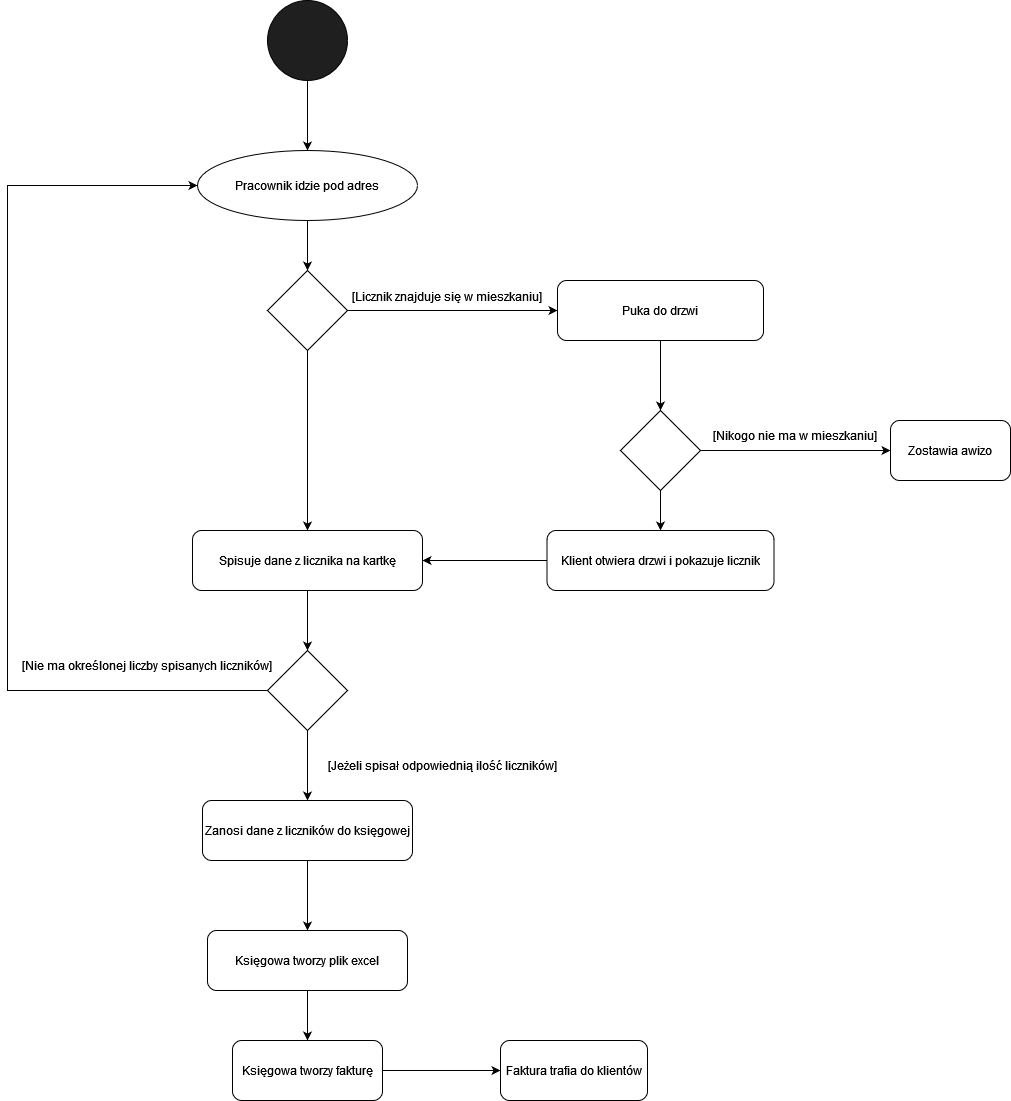

The diagram above was exported from draw.io. Its source (the exported page's mxGraphModel, read from the mxfile embedded in the PNG):
<mxGraphModel dx="2249" dy="762" grid="1" gridSize="10" guides="1" tooltips="1" connect="1" arrows="1" fold="1" page="1" pageScale="1" pageWidth="827" pageHeight="1169" math="0" shadow="0">
  <root>
    <mxCell id="0" />
    <mxCell id="1" parent="0" />
    <mxCell id="7XDv5Px5pZZNO8Dt0Y7s-1" value="" style="ellipse;whiteSpace=wrap;html=1;fillColor=#1F1F1F;" vertex="1" parent="1">
      <mxGeometry x="30" y="10" width="80" height="80" as="geometry" />
    </mxCell>
    <mxCell id="7XDv5Px5pZZNO8Dt0Y7s-2" value="" style="endArrow=classic;html=1;rounded=0;exitX=0.5;exitY=1;exitDx=0;exitDy=0;" edge="1" parent="1" source="7XDv5Px5pZZNO8Dt0Y7s-1">
      <mxGeometry width="50" height="50" relative="1" as="geometry">
        <mxPoint x="390" y="410" as="sourcePoint" />
        <mxPoint x="70" y="160" as="targetPoint" />
      </mxGeometry>
    </mxCell>
    <mxCell id="7XDv5Px5pZZNO8Dt0Y7s-3" value="&lt;div&gt;Pracownik idzie pod adres&lt;/div&gt;" style="ellipse;whiteSpace=wrap;html=1;fillColor=#FFFFFF;" vertex="1" parent="1">
      <mxGeometry x="-40" y="160" width="220" height="70" as="geometry" />
    </mxCell>
    <mxCell id="7XDv5Px5pZZNO8Dt0Y7s-9" style="edgeStyle=orthogonalEdgeStyle;rounded=0;orthogonalLoop=1;jettySize=auto;html=1;entryX=0;entryY=0.5;entryDx=0;entryDy=0;" edge="1" parent="1" source="7XDv5Px5pZZNO8Dt0Y7s-4" target="7XDv5Px5pZZNO8Dt0Y7s-8">
      <mxGeometry relative="1" as="geometry" />
    </mxCell>
    <mxCell id="7XDv5Px5pZZNO8Dt0Y7s-4" value="" style="rhombus;whiteSpace=wrap;html=1;fillColor=#FFFFFF;" vertex="1" parent="1">
      <mxGeometry x="30" y="280" width="80" height="80" as="geometry" />
    </mxCell>
    <mxCell id="7XDv5Px5pZZNO8Dt0Y7s-5" value="" style="endArrow=classic;html=1;rounded=0;exitX=0.5;exitY=1;exitDx=0;exitDy=0;entryX=0.5;entryY=0;entryDx=0;entryDy=0;" edge="1" parent="1" source="7XDv5Px5pZZNO8Dt0Y7s-3" target="7XDv5Px5pZZNO8Dt0Y7s-4">
      <mxGeometry width="50" height="50" relative="1" as="geometry">
        <mxPoint x="390" y="410" as="sourcePoint" />
        <mxPoint x="440" y="360" as="targetPoint" />
      </mxGeometry>
    </mxCell>
    <mxCell id="7XDv5Px5pZZNO8Dt0Y7s-7" value="" style="endArrow=classic;html=1;rounded=0;entryX=0.5;entryY=0;entryDx=0;entryDy=0;" edge="1" parent="1" target="7XDv5Px5pZZNO8Dt0Y7s-6">
      <mxGeometry width="50" height="50" relative="1" as="geometry">
        <mxPoint x="70" y="360" as="sourcePoint" />
        <mxPoint x="120" y="310" as="targetPoint" />
      </mxGeometry>
    </mxCell>
    <mxCell id="7XDv5Px5pZZNO8Dt0Y7s-13" style="edgeStyle=orthogonalEdgeStyle;rounded=0;orthogonalLoop=1;jettySize=auto;html=1;entryX=0.5;entryY=0;entryDx=0;entryDy=0;" edge="1" parent="1" source="7XDv5Px5pZZNO8Dt0Y7s-8" target="7XDv5Px5pZZNO8Dt0Y7s-12">
      <mxGeometry relative="1" as="geometry" />
    </mxCell>
    <mxCell id="7XDv5Px5pZZNO8Dt0Y7s-8" value="Puka do drzwi" style="rounded=1;whiteSpace=wrap;html=1;fillColor=#FFFFFF;" vertex="1" parent="1">
      <mxGeometry x="320" y="290" width="206" height="60" as="geometry" />
    </mxCell>
    <mxCell id="7XDv5Px5pZZNO8Dt0Y7s-11" value="[Licznik znajduje się w mieszkaniu]" style="text;html=1;strokeColor=none;fillColor=none;spacing=5;spacingTop=-20;whiteSpace=wrap;overflow=hidden;rounded=0;" vertex="1" parent="1">
      <mxGeometry x="110" y="310" width="220" height="120" as="geometry" />
    </mxCell>
    <mxCell id="7XDv5Px5pZZNO8Dt0Y7s-16" style="edgeStyle=orthogonalEdgeStyle;rounded=0;orthogonalLoop=1;jettySize=auto;html=1;entryX=0.5;entryY=0;entryDx=0;entryDy=0;" edge="1" parent="1" source="7XDv5Px5pZZNO8Dt0Y7s-12" target="7XDv5Px5pZZNO8Dt0Y7s-14">
      <mxGeometry relative="1" as="geometry" />
    </mxCell>
    <mxCell id="7XDv5Px5pZZNO8Dt0Y7s-18" style="edgeStyle=orthogonalEdgeStyle;rounded=0;orthogonalLoop=1;jettySize=auto;html=1;entryX=0;entryY=0.5;entryDx=0;entryDy=0;" edge="1" parent="1" source="7XDv5Px5pZZNO8Dt0Y7s-12" target="7XDv5Px5pZZNO8Dt0Y7s-17">
      <mxGeometry relative="1" as="geometry" />
    </mxCell>
    <mxCell id="7XDv5Px5pZZNO8Dt0Y7s-12" value="" style="rhombus;whiteSpace=wrap;html=1;fillColor=#FFFFFF;" vertex="1" parent="1">
      <mxGeometry x="383" y="420" width="80" height="80" as="geometry" />
    </mxCell>
    <mxCell id="7XDv5Px5pZZNO8Dt0Y7s-24" style="edgeStyle=orthogonalEdgeStyle;rounded=0;orthogonalLoop=1;jettySize=auto;html=1;entryX=1;entryY=0.5;entryDx=0;entryDy=0;" edge="1" parent="1" source="7XDv5Px5pZZNO8Dt0Y7s-14" target="7XDv5Px5pZZNO8Dt0Y7s-6">
      <mxGeometry relative="1" as="geometry" />
    </mxCell>
    <mxCell id="7XDv5Px5pZZNO8Dt0Y7s-14" value="Klient otwiera drzwi i pokazuje licznik" style="rounded=1;whiteSpace=wrap;html=1;fillColor=#FFFFFF;" vertex="1" parent="1">
      <mxGeometry x="309.5" y="540" width="227" height="60" as="geometry" />
    </mxCell>
    <mxCell id="7XDv5Px5pZZNO8Dt0Y7s-17" value="&lt;div&gt;Zostawia awizo&lt;/div&gt;" style="rounded=1;whiteSpace=wrap;html=1;fillColor=#FFFFFF;" vertex="1" parent="1">
      <mxGeometry x="653" y="430" width="120" height="60" as="geometry" />
    </mxCell>
    <mxCell id="7XDv5Px5pZZNO8Dt0Y7s-19" value="[Nikogo nie ma w mieszkaniu]" style="text;html=1;strokeColor=none;fillColor=none;align=center;verticalAlign=middle;whiteSpace=wrap;rounded=0;" vertex="1" parent="1">
      <mxGeometry x="463" y="430" width="190" height="30" as="geometry" />
    </mxCell>
    <mxCell id="7XDv5Px5pZZNO8Dt0Y7s-30" style="edgeStyle=orthogonalEdgeStyle;rounded=0;orthogonalLoop=1;jettySize=auto;html=1;entryX=0.5;entryY=0;entryDx=0;entryDy=0;" edge="1" parent="1" source="7XDv5Px5pZZNO8Dt0Y7s-6" target="7XDv5Px5pZZNO8Dt0Y7s-28">
      <mxGeometry relative="1" as="geometry" />
    </mxCell>
    <mxCell id="7XDv5Px5pZZNO8Dt0Y7s-6" value="&lt;div&gt;Spisuje dane z licznika na kartkę&lt;/div&gt;" style="rounded=1;whiteSpace=wrap;html=1;fillColor=#FFFFFF;" vertex="1" parent="1">
      <mxGeometry x="-45" y="540" width="230" height="60" as="geometry" />
    </mxCell>
    <mxCell id="7XDv5Px5pZZNO8Dt0Y7s-32" style="edgeStyle=orthogonalEdgeStyle;rounded=0;orthogonalLoop=1;jettySize=auto;html=1;entryX=0;entryY=0.5;entryDx=0;entryDy=0;" edge="1" parent="1" source="7XDv5Px5pZZNO8Dt0Y7s-28" target="7XDv5Px5pZZNO8Dt0Y7s-3">
      <mxGeometry relative="1" as="geometry">
        <Array as="points">
          <mxPoint x="-230" y="700" />
          <mxPoint x="-230" y="195" />
        </Array>
      </mxGeometry>
    </mxCell>
    <mxCell id="7XDv5Px5pZZNO8Dt0Y7s-36" style="edgeStyle=orthogonalEdgeStyle;rounded=0;orthogonalLoop=1;jettySize=auto;html=1;entryX=0.5;entryY=0;entryDx=0;entryDy=0;" edge="1" parent="1" source="7XDv5Px5pZZNO8Dt0Y7s-28" target="7XDv5Px5pZZNO8Dt0Y7s-33">
      <mxGeometry relative="1" as="geometry" />
    </mxCell>
    <mxCell id="7XDv5Px5pZZNO8Dt0Y7s-28" value="" style="rhombus;whiteSpace=wrap;html=1;fillColor=#FFFFFF;" vertex="1" parent="1">
      <mxGeometry x="30" y="660" width="80" height="80" as="geometry" />
    </mxCell>
    <mxCell id="7XDv5Px5pZZNO8Dt0Y7s-40" style="edgeStyle=orthogonalEdgeStyle;rounded=0;orthogonalLoop=1;jettySize=auto;html=1;entryX=0.5;entryY=0;entryDx=0;entryDy=0;" edge="1" parent="1" source="7XDv5Px5pZZNO8Dt0Y7s-33" target="7XDv5Px5pZZNO8Dt0Y7s-39">
      <mxGeometry relative="1" as="geometry" />
    </mxCell>
    <mxCell id="7XDv5Px5pZZNO8Dt0Y7s-33" value="Zanosi dane z liczników do księgowej" style="rounded=1;whiteSpace=wrap;html=1;fillColor=#FFFFFF;" vertex="1" parent="1">
      <mxGeometry x="-35" y="810" width="210" height="60" as="geometry" />
    </mxCell>
    <mxCell id="7XDv5Px5pZZNO8Dt0Y7s-37" value="[Jeżeli spisał odpowiednią ilość liczników]" style="text;html=1;strokeColor=none;fillColor=none;align=center;verticalAlign=middle;whiteSpace=wrap;rounded=0;" vertex="1" parent="1">
      <mxGeometry x="70" y="760" width="270" height="30" as="geometry" />
    </mxCell>
    <mxCell id="7XDv5Px5pZZNO8Dt0Y7s-38" value="[Nie ma określonej liczby spisanych liczników]" style="text;html=1;strokeColor=none;fillColor=none;align=center;verticalAlign=middle;whiteSpace=wrap;rounded=0;" vertex="1" parent="1">
      <mxGeometry x="-220" y="660" width="260" height="30" as="geometry" />
    </mxCell>
    <mxCell id="7XDv5Px5pZZNO8Dt0Y7s-42" style="edgeStyle=orthogonalEdgeStyle;rounded=0;orthogonalLoop=1;jettySize=auto;html=1;entryX=0.5;entryY=0;entryDx=0;entryDy=0;" edge="1" parent="1" source="7XDv5Px5pZZNO8Dt0Y7s-39" target="7XDv5Px5pZZNO8Dt0Y7s-41">
      <mxGeometry relative="1" as="geometry" />
    </mxCell>
    <mxCell id="7XDv5Px5pZZNO8Dt0Y7s-39" value="Księgowa tworzy plik excel" style="rounded=1;whiteSpace=wrap;html=1;fillColor=#FFFFFF;" vertex="1" parent="1">
      <mxGeometry x="-30" y="940" width="200" height="60" as="geometry" />
    </mxCell>
    <mxCell id="7XDv5Px5pZZNO8Dt0Y7s-46" style="edgeStyle=orthogonalEdgeStyle;rounded=0;orthogonalLoop=1;jettySize=auto;html=1;entryX=0;entryY=0.5;entryDx=0;entryDy=0;" edge="1" parent="1" source="7XDv5Px5pZZNO8Dt0Y7s-41" target="7XDv5Px5pZZNO8Dt0Y7s-45">
      <mxGeometry relative="1" as="geometry" />
    </mxCell>
    <mxCell id="7XDv5Px5pZZNO8Dt0Y7s-41" value="Księgowa tworzy fakturę" style="rounded=1;whiteSpace=wrap;html=1;fillColor=#FFFFFF;" vertex="1" parent="1">
      <mxGeometry x="-5" y="1050" width="150" height="60" as="geometry" />
    </mxCell>
    <mxCell id="7XDv5Px5pZZNO8Dt0Y7s-45" value="Faktura trafia do klientów" style="rounded=1;whiteSpace=wrap;html=1;fillColor=#FFFFFF;" vertex="1" parent="1">
      <mxGeometry x="263" y="1050" width="147" height="60" as="geometry" />
    </mxCell>
  </root>
</mxGraphModel>